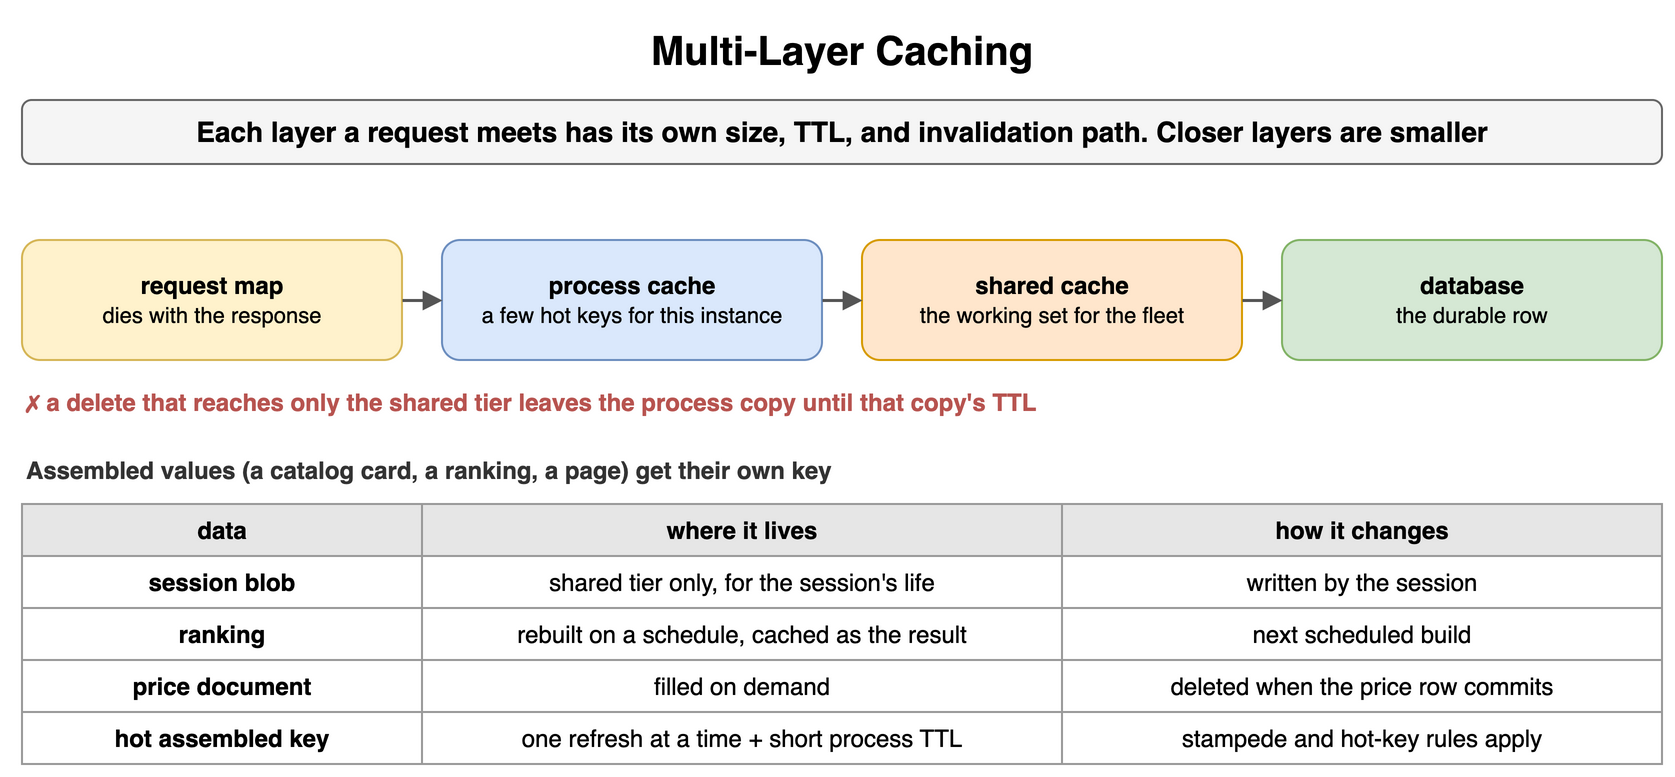

The diagram above was exported from draw.io. Its source (the exported page's mxGraphModel, read from the mxfile embedded in the PNG):
<mxGraphModel dx="900" dy="402" grid="1" gridSize="10" guides="1" tooltips="1" connect="1" arrows="1" fold="1" page="1" pageScale="1" pageWidth="900" pageHeight="402" math="0" shadow="0">
  <root>
    <mxCell id="0" />
    <mxCell id="1" parent="0" />
    <mxCell id="k141" value="Multi-Layer Caching" style="text;html=1;align=center;verticalAlign=middle;whiteSpace=wrap;fontSize=20;fontStyle=1;" vertex="1" parent="1">
      <mxGeometry x="40" y="10" width="820" height="30" as="geometry" />
    </mxCell>
    <mxCell id="k142" value="Each layer a request meets has its own size, TTL, and invalidation path. Closer layers are smaller" style="rounded=1;whiteSpace=wrap;html=1;fillColor=#f5f5f5;strokeColor=#666666;fontStyle=1;fontSize=14;" vertex="1" parent="1">
      <mxGeometry x="40" y="50" width="820" height="32" as="geometry" />
    </mxCell>
    <mxCell id="k143" value="&lt;b&gt;request map&lt;/b&gt;&lt;br&gt;&lt;span style='font-weight:normal;font-size:11px'&gt;dies with the response&lt;/span&gt;" style="rounded=1;whiteSpace=wrap;html=1;fillColor=#fff2cc;strokeColor=#d6b656;fontSize=12;align=center;fontStyle=1;" vertex="1" parent="1">
      <mxGeometry x="40" y="120" width="190" height="60" as="geometry" />
    </mxCell>
    <mxCell id="k144" value="&lt;b&gt;process cache&lt;/b&gt;&lt;br&gt;&lt;span style='font-weight:normal;font-size:11px'&gt;a few hot keys for this instance&lt;/span&gt;" style="rounded=1;whiteSpace=wrap;html=1;fillColor=#dae8fc;strokeColor=#6c8ebf;fontSize=12;align=center;fontStyle=1;" vertex="1" parent="1">
      <mxGeometry x="250" y="120" width="190" height="60" as="geometry" />
    </mxCell>
    <mxCell id="k145" value="&lt;b&gt;shared cache&lt;/b&gt;&lt;br&gt;&lt;span style='font-weight:normal;font-size:11px'&gt;the working set for the fleet&lt;/span&gt;" style="rounded=1;whiteSpace=wrap;html=1;fillColor=#ffe6cc;strokeColor=#d79b00;fontSize=12;align=center;fontStyle=1;" vertex="1" parent="1">
      <mxGeometry x="460" y="120" width="190" height="60" as="geometry" />
    </mxCell>
    <mxCell id="k146" value="&lt;b&gt;database&lt;/b&gt;&lt;br&gt;&lt;span style='font-weight:normal;font-size:11px'&gt;the durable row&lt;/span&gt;" style="rounded=1;whiteSpace=wrap;html=1;fillColor=#d5e8d4;strokeColor=#82b366;fontSize=12;align=center;fontStyle=1;" vertex="1" parent="1">
      <mxGeometry x="670" y="120" width="190" height="60" as="geometry" />
    </mxCell>
    <mxCell id="k147" value="" style="endArrow=block;endSize=6;html=1;strokeWidth=1.5;strokeColor=#555555;fontSize=11;labelBackgroundColor=#ffffff;" edge="1" parent="1" source="k143" target="k144">
      <mxGeometry relative="1" as="geometry" />
    </mxCell>
    <mxCell id="k148" value="" style="endArrow=block;endSize=6;html=1;strokeWidth=1.5;strokeColor=#555555;fontSize=11;labelBackgroundColor=#ffffff;" edge="1" parent="1" source="k144" target="k145">
      <mxGeometry relative="1" as="geometry" />
    </mxCell>
    <mxCell id="k149" value="" style="endArrow=block;endSize=6;html=1;strokeWidth=1.5;strokeColor=#555555;fontSize=11;labelBackgroundColor=#ffffff;" edge="1" parent="1" source="k145" target="k146">
      <mxGeometry relative="1" as="geometry" />
    </mxCell>
    <mxCell id="k1410" value="✗ a delete that reaches only the shared tier leaves the process copy until that copy's TTL" style="text;html=1;whiteSpace=wrap;fontSize=11;align=left;verticalAlign=middle;fontSize=12;fontColor=#b85450;fontStyle=1;" vertex="1" parent="1">
      <mxGeometry x="40" y="192" width="820" height="18" as="geometry" />
    </mxCell>
    <mxCell id="k1411" value="Assembled values (a catalog card, a ranking, a page) get their own key" style="text;html=1;whiteSpace=wrap;fontSize=11;align=left;verticalAlign=middle;fontSize=12;fontColor=#333333;fontStyle=1;" vertex="1" parent="1">
      <mxGeometry x="40" y="226" width="820" height="18" as="geometry" />
    </mxCell>
    <mxCell id="k1412" value="data" style="whiteSpace=wrap;html=1;fillColor=#e6e6e6;strokeColor=#999999;fontStyle=1;fontSize=12;" vertex="1" parent="1">
      <mxGeometry x="40" y="252" width="200" height="26" as="geometry" />
    </mxCell>
    <mxCell id="k1413" value="where it lives" style="whiteSpace=wrap;html=1;fillColor=#e6e6e6;strokeColor=#999999;fontStyle=1;fontSize=12;" vertex="1" parent="1">
      <mxGeometry x="240" y="252" width="320" height="26" as="geometry" />
    </mxCell>
    <mxCell id="k1414" value="how it changes" style="whiteSpace=wrap;html=1;fillColor=#e6e6e6;strokeColor=#999999;fontStyle=1;fontSize=12;" vertex="1" parent="1">
      <mxGeometry x="560" y="252" width="300" height="26" as="geometry" />
    </mxCell>
    <mxCell id="k1415" value="session blob" style="whiteSpace=wrap;html=1;strokeColor=#999999;fontSize=12;fillColor=#ffffff;fontStyle=1;" vertex="1" parent="1">
      <mxGeometry x="40" y="278" width="200" height="26" as="geometry" />
    </mxCell>
    <mxCell id="k1416" value="shared tier only, for the session's life" style="whiteSpace=wrap;html=1;strokeColor=#999999;fontSize=12;fillColor=#ffffff;" vertex="1" parent="1">
      <mxGeometry x="240" y="278" width="320" height="26" as="geometry" />
    </mxCell>
    <mxCell id="k1417" value="written by the session" style="whiteSpace=wrap;html=1;strokeColor=#999999;fontSize=12;fillColor=#ffffff;" vertex="1" parent="1">
      <mxGeometry x="560" y="278" width="300" height="26" as="geometry" />
    </mxCell>
    <mxCell id="k1418" value="ranking" style="whiteSpace=wrap;html=1;strokeColor=#999999;fontSize=12;fillColor=#ffffff;fontStyle=1;" vertex="1" parent="1">
      <mxGeometry x="40" y="304" width="200" height="26" as="geometry" />
    </mxCell>
    <mxCell id="k1419" value="rebuilt on a schedule, cached as the result" style="whiteSpace=wrap;html=1;strokeColor=#999999;fontSize=12;fillColor=#ffffff;" vertex="1" parent="1">
      <mxGeometry x="240" y="304" width="320" height="26" as="geometry" />
    </mxCell>
    <mxCell id="k1420" value="next scheduled build" style="whiteSpace=wrap;html=1;strokeColor=#999999;fontSize=12;fillColor=#ffffff;" vertex="1" parent="1">
      <mxGeometry x="560" y="304" width="300" height="26" as="geometry" />
    </mxCell>
    <mxCell id="k1421" value="price document" style="whiteSpace=wrap;html=1;strokeColor=#999999;fontSize=12;fillColor=#ffffff;fontStyle=1;" vertex="1" parent="1">
      <mxGeometry x="40" y="330" width="200" height="26" as="geometry" />
    </mxCell>
    <mxCell id="k1422" value="filled on demand" style="whiteSpace=wrap;html=1;strokeColor=#999999;fontSize=12;fillColor=#ffffff;" vertex="1" parent="1">
      <mxGeometry x="240" y="330" width="320" height="26" as="geometry" />
    </mxCell>
    <mxCell id="k1423" value="deleted when the price row commits" style="whiteSpace=wrap;html=1;strokeColor=#999999;fontSize=12;fillColor=#ffffff;" vertex="1" parent="1">
      <mxGeometry x="560" y="330" width="300" height="26" as="geometry" />
    </mxCell>
    <mxCell id="k1424" value="hot assembled key" style="whiteSpace=wrap;html=1;strokeColor=#999999;fontSize=12;fillColor=#ffffff;fontStyle=1;" vertex="1" parent="1">
      <mxGeometry x="40" y="356" width="200" height="26" as="geometry" />
    </mxCell>
    <mxCell id="k1425" value="one refresh at a time + short process TTL" style="whiteSpace=wrap;html=1;strokeColor=#999999;fontSize=12;fillColor=#ffffff;" vertex="1" parent="1">
      <mxGeometry x="240" y="356" width="320" height="26" as="geometry" />
    </mxCell>
    <mxCell id="k1426" value="stampede and hot-key rules apply" style="whiteSpace=wrap;html=1;strokeColor=#999999;fontSize=12;fillColor=#ffffff;" vertex="1" parent="1">
      <mxGeometry x="560" y="356" width="300" height="26" as="geometry" />
    </mxCell>
  </root>
</mxGraphModel>